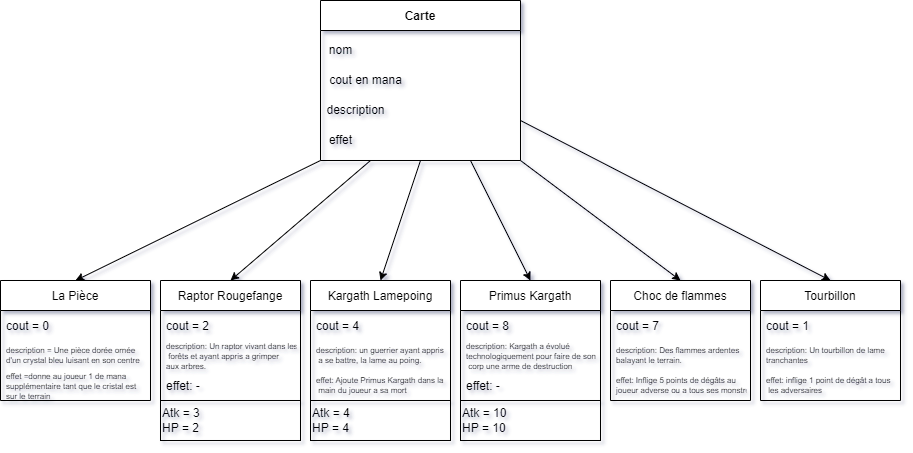

The diagram above was exported from draw.io. Its source (the exported page's mxGraphModel, read from the mxfile embedded in the PNG):
<mxGraphModel dx="1114" dy="1039" grid="1" gridSize="10" guides="1" tooltips="1" connect="1" arrows="1" fold="1" page="1" pageScale="1" pageWidth="827" pageHeight="1169" math="0" shadow="0">
  <root>
    <mxCell id="0" />
    <mxCell id="1" parent="0" />
    <mxCell id="Cn-Qu09dWAyqw2R2JQAi-12" style="edgeStyle=none;rounded=0;orthogonalLoop=1;jettySize=auto;html=1;exitX=1;exitY=0.75;exitDx=0;exitDy=0;entryX=0.5;entryY=0;entryDx=0;entryDy=0;" edge="1" parent="1" source="Cn-Qu09dWAyqw2R2JQAi-1" target="Cn-Qu09dWAyqw2R2JQAi-33">
      <mxGeometry relative="1" as="geometry">
        <mxPoint x="570" y="330" as="targetPoint" />
      </mxGeometry>
    </mxCell>
    <mxCell id="Cn-Qu09dWAyqw2R2JQAi-37" style="edgeStyle=none;rounded=0;orthogonalLoop=1;jettySize=auto;html=1;exitX=1;exitY=1;exitDx=0;exitDy=0;entryX=0.5;entryY=0;entryDx=0;entryDy=0;fontSize=8;fontColor=#000000;" edge="1" parent="1" source="Cn-Qu09dWAyqw2R2JQAi-1" target="Cn-Qu09dWAyqw2R2JQAi-29">
      <mxGeometry relative="1" as="geometry" />
    </mxCell>
    <mxCell id="Cn-Qu09dWAyqw2R2JQAi-38" style="edgeStyle=none;rounded=0;orthogonalLoop=1;jettySize=auto;html=1;exitX=0.75;exitY=1;exitDx=0;exitDy=0;entryX=0.5;entryY=0;entryDx=0;entryDy=0;fontSize=8;fontColor=#000000;" edge="1" parent="1" source="Cn-Qu09dWAyqw2R2JQAi-1" target="Cn-Qu09dWAyqw2R2JQAi-17">
      <mxGeometry relative="1" as="geometry" />
    </mxCell>
    <mxCell id="Cn-Qu09dWAyqw2R2JQAi-39" style="edgeStyle=none;rounded=0;orthogonalLoop=1;jettySize=auto;html=1;exitX=0.5;exitY=1;exitDx=0;exitDy=0;entryX=0.5;entryY=0;entryDx=0;entryDy=0;fontSize=8;fontColor=#000000;" edge="1" parent="1" source="Cn-Qu09dWAyqw2R2JQAi-1" target="Cn-Qu09dWAyqw2R2JQAi-25">
      <mxGeometry relative="1" as="geometry" />
    </mxCell>
    <mxCell id="Cn-Qu09dWAyqw2R2JQAi-40" style="edgeStyle=none;rounded=0;orthogonalLoop=1;jettySize=auto;html=1;exitX=0.25;exitY=1;exitDx=0;exitDy=0;entryX=0.5;entryY=0;entryDx=0;entryDy=0;fontSize=8;fontColor=#000000;" edge="1" parent="1" source="Cn-Qu09dWAyqw2R2JQAi-1" target="Cn-Qu09dWAyqw2R2JQAi-21">
      <mxGeometry relative="1" as="geometry" />
    </mxCell>
    <mxCell id="Cn-Qu09dWAyqw2R2JQAi-41" style="edgeStyle=none;rounded=0;orthogonalLoop=1;jettySize=auto;html=1;exitX=0;exitY=1;exitDx=0;exitDy=0;entryX=0.5;entryY=0;entryDx=0;entryDy=0;fontSize=8;fontColor=#000000;" edge="1" parent="1" source="Cn-Qu09dWAyqw2R2JQAi-1" target="Cn-Qu09dWAyqw2R2JQAi-13">
      <mxGeometry relative="1" as="geometry" />
    </mxCell>
    <mxCell id="Cn-Qu09dWAyqw2R2JQAi-1" value="Carte" style="swimlane;startSize=30;" vertex="1" parent="1">
      <mxGeometry x="320" y="80" width="200" height="160" as="geometry" />
    </mxCell>
    <mxCell id="Cn-Qu09dWAyqw2R2JQAi-7" value="nom" style="text;html=1;align=center;verticalAlign=middle;resizable=0;points=[];autosize=1;strokeColor=none;fillColor=none;" vertex="1" parent="Cn-Qu09dWAyqw2R2JQAi-1">
      <mxGeometry y="40" width="40" height="20" as="geometry" />
    </mxCell>
    <mxCell id="Cn-Qu09dWAyqw2R2JQAi-8" value="cout en mana" style="text;html=1;align=center;verticalAlign=middle;resizable=0;points=[];autosize=1;strokeColor=none;fillColor=none;" vertex="1" parent="Cn-Qu09dWAyqw2R2JQAi-1">
      <mxGeometry y="70" width="90" height="20" as="geometry" />
    </mxCell>
    <mxCell id="Cn-Qu09dWAyqw2R2JQAi-9" value="description" style="text;html=1;align=center;verticalAlign=middle;resizable=0;points=[];autosize=1;strokeColor=none;fillColor=none;" vertex="1" parent="Cn-Qu09dWAyqw2R2JQAi-1">
      <mxGeometry y="100" width="70" height="20" as="geometry" />
    </mxCell>
    <mxCell id="Cn-Qu09dWAyqw2R2JQAi-10" value="effet" style="text;html=1;align=center;verticalAlign=middle;resizable=0;points=[];autosize=1;strokeColor=none;fillColor=none;" vertex="1" parent="Cn-Qu09dWAyqw2R2JQAi-1">
      <mxGeometry y="130" width="40" height="20" as="geometry" />
    </mxCell>
    <mxCell id="Cn-Qu09dWAyqw2R2JQAi-13" value="La Pièce" style="swimlane;fontStyle=0;childLayout=stackLayout;horizontal=1;startSize=30;horizontalStack=0;resizeParent=1;resizeParentMax=0;resizeLast=0;collapsible=1;marginBottom=0;" vertex="1" parent="1">
      <mxGeometry y="360" width="150" height="120" as="geometry" />
    </mxCell>
    <mxCell id="Cn-Qu09dWAyqw2R2JQAi-14" value="cout = 0" style="text;strokeColor=none;fillColor=none;align=left;verticalAlign=middle;spacingLeft=4;spacingRight=4;overflow=hidden;points=[[0,0.5],[1,0.5]];portConstraint=eastwest;rotatable=0;" vertex="1" parent="Cn-Qu09dWAyqw2R2JQAi-13">
      <mxGeometry y="30" width="150" height="30" as="geometry" />
    </mxCell>
    <mxCell id="Cn-Qu09dWAyqw2R2JQAi-15" value="description = Une pièce dorée ornée &#10;d'un crystal bleu luisant en son centre" style="text;strokeColor=none;fillColor=none;align=left;verticalAlign=middle;spacingLeft=4;spacingRight=4;overflow=hidden;points=[[0,0.5],[1,0.5]];portConstraint=eastwest;rotatable=0;fontSize=8;fontColor=#000000;" vertex="1" parent="Cn-Qu09dWAyqw2R2JQAi-13">
      <mxGeometry y="60" width="150" height="30" as="geometry" />
    </mxCell>
    <mxCell id="Cn-Qu09dWAyqw2R2JQAi-16" value="effet =donne au joueur 1 de mana &#10;supplémentaire tant que le cristal est &#10;sur le terrain" style="text;strokeColor=none;fillColor=none;align=left;verticalAlign=middle;spacingLeft=4;spacingRight=4;overflow=hidden;points=[[0,0.5],[1,0.5]];portConstraint=eastwest;rotatable=0;fontSize=8;" vertex="1" parent="Cn-Qu09dWAyqw2R2JQAi-13">
      <mxGeometry y="90" width="150" height="30" as="geometry" />
    </mxCell>
    <mxCell id="Cn-Qu09dWAyqw2R2JQAi-17" value="Primus Kargath" style="swimlane;fontStyle=0;childLayout=stackLayout;horizontal=1;startSize=30;horizontalStack=0;resizeParent=1;resizeParentMax=0;resizeLast=0;collapsible=1;marginBottom=0;" vertex="1" parent="1">
      <mxGeometry x="460" y="360" width="140" height="120" as="geometry" />
    </mxCell>
    <mxCell id="Cn-Qu09dWAyqw2R2JQAi-18" value="cout = 8" style="text;strokeColor=none;fillColor=none;align=left;verticalAlign=middle;spacingLeft=4;spacingRight=4;overflow=hidden;points=[[0,0.5],[1,0.5]];portConstraint=eastwest;rotatable=0;" vertex="1" parent="Cn-Qu09dWAyqw2R2JQAi-17">
      <mxGeometry y="30" width="140" height="30" as="geometry" />
    </mxCell>
    <mxCell id="Cn-Qu09dWAyqw2R2JQAi-19" value="description: Kargath a évolué &#10;technologiquement pour faire de son&#10; corp une arme de destruction &#10;massive." style="text;strokeColor=none;fillColor=none;align=left;verticalAlign=middle;spacingLeft=4;spacingRight=4;overflow=hidden;points=[[0,0.5],[1,0.5]];portConstraint=eastwest;rotatable=0;fontSize=8;" vertex="1" parent="Cn-Qu09dWAyqw2R2JQAi-17">
      <mxGeometry y="60" width="140" height="30" as="geometry" />
    </mxCell>
    <mxCell id="Cn-Qu09dWAyqw2R2JQAi-20" value="effet: -" style="text;strokeColor=none;fillColor=none;align=left;verticalAlign=middle;spacingLeft=4;spacingRight=4;overflow=hidden;points=[[0,0.5],[1,0.5]];portConstraint=eastwest;rotatable=0;" vertex="1" parent="Cn-Qu09dWAyqw2R2JQAi-17">
      <mxGeometry y="90" width="140" height="30" as="geometry" />
    </mxCell>
    <mxCell id="Cn-Qu09dWAyqw2R2JQAi-21" value="Raptor Rougefange" style="swimlane;fontStyle=0;childLayout=stackLayout;horizontal=1;startSize=30;horizontalStack=0;resizeParent=1;resizeParentMax=0;resizeLast=0;collapsible=1;marginBottom=0;" vertex="1" parent="1">
      <mxGeometry x="160" y="360" width="140" height="160" as="geometry" />
    </mxCell>
    <mxCell id="Cn-Qu09dWAyqw2R2JQAi-22" value="cout = 2" style="text;strokeColor=none;fillColor=none;align=left;verticalAlign=middle;spacingLeft=4;spacingRight=4;overflow=hidden;points=[[0,0.5],[1,0.5]];portConstraint=eastwest;rotatable=0;" vertex="1" parent="Cn-Qu09dWAyqw2R2JQAi-21">
      <mxGeometry y="30" width="140" height="30" as="geometry" />
    </mxCell>
    <mxCell id="Cn-Qu09dWAyqw2R2JQAi-23" value="description: Un raptor vivant dans les&#10; forêts et ayant appris a grimper &#10;aux arbres." style="text;strokeColor=none;fillColor=none;align=left;verticalAlign=middle;spacingLeft=4;spacingRight=4;overflow=hidden;points=[[0,0.5],[1,0.5]];portConstraint=eastwest;rotatable=0;fontSize=8;" vertex="1" parent="Cn-Qu09dWAyqw2R2JQAi-21">
      <mxGeometry y="60" width="140" height="30" as="geometry" />
    </mxCell>
    <mxCell id="Cn-Qu09dWAyqw2R2JQAi-24" value="effet: -" style="text;strokeColor=none;fillColor=none;align=left;verticalAlign=middle;spacingLeft=4;spacingRight=4;overflow=hidden;points=[[0,0.5],[1,0.5]];portConstraint=eastwest;rotatable=0;" vertex="1" parent="Cn-Qu09dWAyqw2R2JQAi-21">
      <mxGeometry y="90" width="140" height="30" as="geometry" />
    </mxCell>
    <mxCell id="Cn-Qu09dWAyqw2R2JQAi-42" value="&lt;font style=&quot;font-size: 12px;&quot;&gt;Atk = 3&lt;br&gt;&lt;/font&gt;&lt;div style=&quot;font-size: 12px;&quot;&gt;&lt;span style=&quot;background-color: initial;&quot;&gt;&lt;font style=&quot;font-size: 12px;&quot;&gt;HP = 2&lt;/font&gt;&lt;/span&gt;&lt;/div&gt;" style="rounded=0;whiteSpace=wrap;html=1;fontSize=8;fontColor=#000000;fillColor=none;align=left;" vertex="1" parent="Cn-Qu09dWAyqw2R2JQAi-21">
      <mxGeometry y="120" width="140" height="40" as="geometry" />
    </mxCell>
    <mxCell id="Cn-Qu09dWAyqw2R2JQAi-25" value="Kargath Lamepoing" style="swimlane;fontStyle=0;childLayout=stackLayout;horizontal=1;startSize=30;horizontalStack=0;resizeParent=1;resizeParentMax=0;resizeLast=0;collapsible=1;marginBottom=0;" vertex="1" parent="1">
      <mxGeometry x="310" y="360" width="140" height="120" as="geometry" />
    </mxCell>
    <mxCell id="Cn-Qu09dWAyqw2R2JQAi-26" value="cout = 4" style="text;strokeColor=none;fillColor=none;align=left;verticalAlign=middle;spacingLeft=4;spacingRight=4;overflow=hidden;points=[[0,0.5],[1,0.5]];portConstraint=eastwest;rotatable=0;" vertex="1" parent="Cn-Qu09dWAyqw2R2JQAi-25">
      <mxGeometry y="30" width="140" height="30" as="geometry" />
    </mxCell>
    <mxCell id="Cn-Qu09dWAyqw2R2JQAi-27" value="description: un guerrier ayant appris&#10; a se battre, la lame au poing." style="text;strokeColor=none;fillColor=none;align=left;verticalAlign=middle;spacingLeft=4;spacingRight=4;overflow=hidden;points=[[0,0.5],[1,0.5]];portConstraint=eastwest;rotatable=0;fontSize=8;" vertex="1" parent="Cn-Qu09dWAyqw2R2JQAi-25">
      <mxGeometry y="60" width="140" height="30" as="geometry" />
    </mxCell>
    <mxCell id="Cn-Qu09dWAyqw2R2JQAi-28" value="effet: Ajoute Primus Kargath dans la&#10; main du joueur a sa mort" style="text;strokeColor=none;fillColor=none;align=left;verticalAlign=middle;spacingLeft=4;spacingRight=4;overflow=hidden;points=[[0,0.5],[1,0.5]];portConstraint=eastwest;rotatable=0;fontSize=8;" vertex="1" parent="Cn-Qu09dWAyqw2R2JQAi-25">
      <mxGeometry y="90" width="140" height="30" as="geometry" />
    </mxCell>
    <mxCell id="Cn-Qu09dWAyqw2R2JQAi-29" value="Choc de flammes" style="swimlane;fontStyle=0;childLayout=stackLayout;horizontal=1;startSize=30;horizontalStack=0;resizeParent=1;resizeParentMax=0;resizeLast=0;collapsible=1;marginBottom=0;" vertex="1" parent="1">
      <mxGeometry x="610" y="360" width="140" height="120" as="geometry" />
    </mxCell>
    <mxCell id="Cn-Qu09dWAyqw2R2JQAi-30" value="cout = 7" style="text;strokeColor=none;fillColor=none;align=left;verticalAlign=middle;spacingLeft=4;spacingRight=4;overflow=hidden;points=[[0,0.5],[1,0.5]];portConstraint=eastwest;rotatable=0;" vertex="1" parent="Cn-Qu09dWAyqw2R2JQAi-29">
      <mxGeometry y="30" width="140" height="30" as="geometry" />
    </mxCell>
    <mxCell id="Cn-Qu09dWAyqw2R2JQAi-31" value="description: Des flammes ardentes &#10;balayant le terrain." style="text;strokeColor=none;fillColor=none;align=left;verticalAlign=middle;spacingLeft=4;spacingRight=4;overflow=hidden;points=[[0,0.5],[1,0.5]];portConstraint=eastwest;rotatable=0;fontSize=8;" vertex="1" parent="Cn-Qu09dWAyqw2R2JQAi-29">
      <mxGeometry y="60" width="140" height="30" as="geometry" />
    </mxCell>
    <mxCell id="Cn-Qu09dWAyqw2R2JQAi-32" value="effet: Inflige 5 points de dégâts au &#10;joueur adverse ou a tous ses monstre" style="text;strokeColor=none;fillColor=none;align=left;verticalAlign=middle;spacingLeft=4;spacingRight=4;overflow=hidden;points=[[0,0.5],[1,0.5]];portConstraint=eastwest;rotatable=0;fontSize=8;" vertex="1" parent="Cn-Qu09dWAyqw2R2JQAi-29">
      <mxGeometry y="90" width="140" height="30" as="geometry" />
    </mxCell>
    <mxCell id="Cn-Qu09dWAyqw2R2JQAi-33" value="Tourbillon" style="swimlane;fontStyle=0;childLayout=stackLayout;horizontal=1;startSize=30;horizontalStack=0;resizeParent=1;resizeParentMax=0;resizeLast=0;collapsible=1;marginBottom=0;" vertex="1" parent="1">
      <mxGeometry x="760" y="360" width="140" height="120" as="geometry" />
    </mxCell>
    <mxCell id="Cn-Qu09dWAyqw2R2JQAi-34" value="cout = 1" style="text;strokeColor=none;fillColor=none;align=left;verticalAlign=middle;spacingLeft=4;spacingRight=4;overflow=hidden;points=[[0,0.5],[1,0.5]];portConstraint=eastwest;rotatable=0;" vertex="1" parent="Cn-Qu09dWAyqw2R2JQAi-33">
      <mxGeometry y="30" width="140" height="30" as="geometry" />
    </mxCell>
    <mxCell id="Cn-Qu09dWAyqw2R2JQAi-35" value="description: Un tourbillon de lame &#10;tranchantes" style="text;strokeColor=none;fillColor=none;align=left;verticalAlign=middle;spacingLeft=4;spacingRight=4;overflow=hidden;points=[[0,0.5],[1,0.5]];portConstraint=eastwest;rotatable=0;fontSize=8;" vertex="1" parent="Cn-Qu09dWAyqw2R2JQAi-33">
      <mxGeometry y="60" width="140" height="30" as="geometry" />
    </mxCell>
    <mxCell id="Cn-Qu09dWAyqw2R2JQAi-36" value="effet: inflige 1 point de dégât a tous&#10; les adversaires" style="text;strokeColor=none;fillColor=none;align=left;verticalAlign=middle;spacingLeft=4;spacingRight=4;overflow=hidden;points=[[0,0.5],[1,0.5]];portConstraint=eastwest;rotatable=0;fontSize=8;" vertex="1" parent="Cn-Qu09dWAyqw2R2JQAi-33">
      <mxGeometry y="90" width="140" height="30" as="geometry" />
    </mxCell>
    <mxCell id="Cn-Qu09dWAyqw2R2JQAi-43" value="&lt;font style=&quot;font-size: 12px;&quot;&gt;Atk = 10&lt;br&gt;&lt;/font&gt;&lt;div style=&quot;font-size: 12px;&quot;&gt;&lt;span style=&quot;background-color: initial;&quot;&gt;HP = 10&lt;/span&gt;&lt;/div&gt;" style="rounded=0;whiteSpace=wrap;html=1;fontSize=8;fontColor=#000000;fillColor=none;align=left;" vertex="1" parent="1">
      <mxGeometry x="460" y="480" width="140" height="40" as="geometry" />
    </mxCell>
    <mxCell id="Cn-Qu09dWAyqw2R2JQAi-44" value="&lt;font style=&quot;font-size: 12px;&quot;&gt;Atk = 4&lt;br&gt;&lt;/font&gt;&lt;div style=&quot;font-size: 12px;&quot;&gt;&lt;span style=&quot;background-color: initial;&quot;&gt;HP = 4&lt;/span&gt;&lt;/div&gt;" style="rounded=0;whiteSpace=wrap;html=1;fontSize=8;fontColor=#000000;fillColor=none;align=left;" vertex="1" parent="1">
      <mxGeometry x="310" y="480" width="140" height="40" as="geometry" />
    </mxCell>
  </root>
</mxGraphModel>